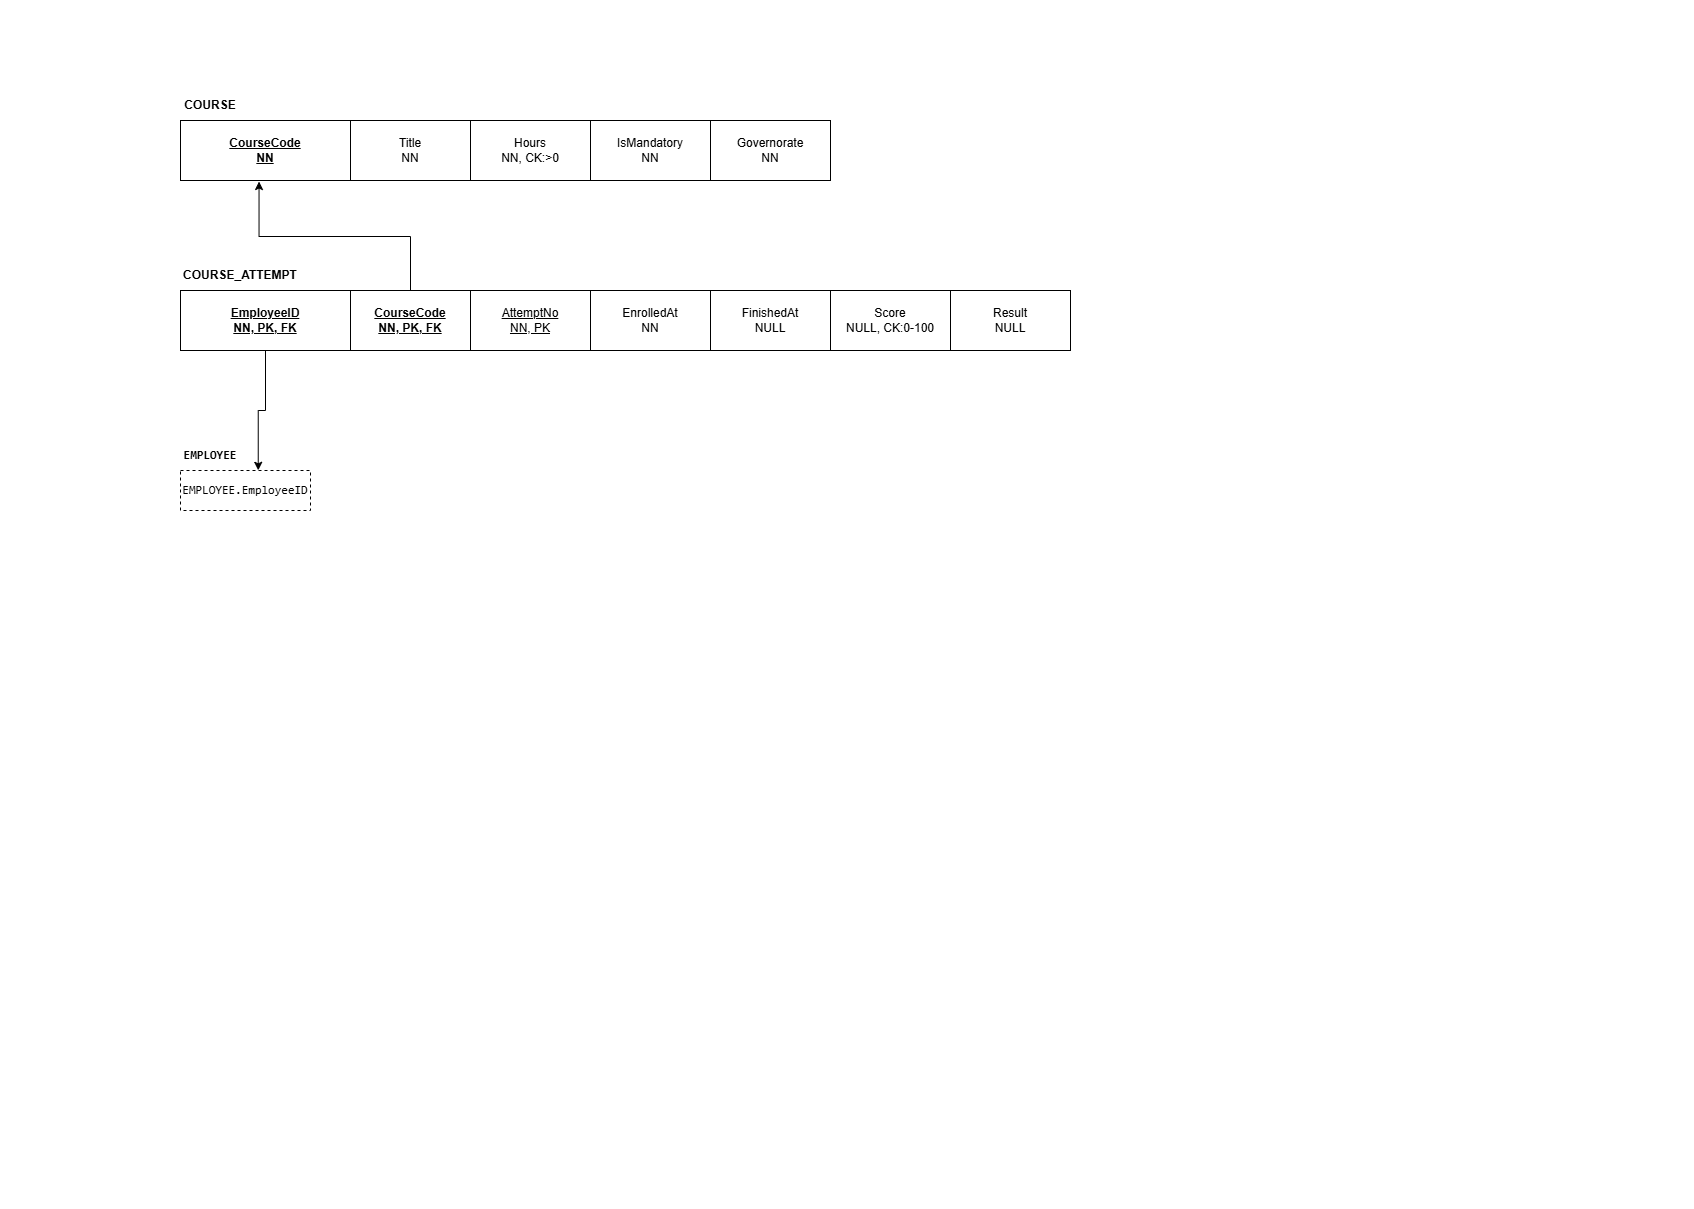

The diagram above was exported from draw.io. Its source (the exported page's mxGraphModel, read from the mxfile embedded in the PNG):
<mxGraphModel dx="975" dy="596" grid="1" gridSize="10" guides="1" tooltips="1" connect="1" arrows="1" fold="1" page="1" pageScale="1" pageWidth="827" pageHeight="1169" math="0" shadow="0">
  <root>
    <mxCell id="0" />
    <mxCell id="1" parent="0" />
    <mxCell id="DjmVa45cuLx1-mmFZmMj-1" parent="1" style="text;html=1;whiteSpace=wrap;strokeColor=none;fillColor=none;align=center;verticalAlign=middle;rounded=0;" value="&lt;strong&gt;COURSE&lt;/strong&gt;" vertex="1">
      <mxGeometry height="30" width="60" x="160" y="70" as="geometry" />
    </mxCell>
    <mxCell id="DjmVa45cuLx1-mmFZmMj-2" parent="1" style="rounded=0;whiteSpace=wrap;html=1;" value="&lt;div&gt;&lt;b&gt;&lt;u&gt;CourseCode&lt;/u&gt;&lt;/b&gt;&lt;/div&gt;&lt;div&gt;&lt;b&gt;&lt;u&gt;NN&lt;/u&gt;&lt;/b&gt;&lt;/div&gt;" vertex="1">
      <mxGeometry height="60" width="170" x="160" y="100" as="geometry" />
    </mxCell>
    <mxCell id="DjmVa45cuLx1-mmFZmMj-3" parent="1" style="rounded=0;whiteSpace=wrap;html=1;" value="&lt;div&gt;Title&lt;/div&gt;&lt;div&gt;NN&lt;/div&gt;" vertex="1">
      <mxGeometry height="60" width="120" x="330" y="100" as="geometry" />
    </mxCell>
    <mxCell id="DjmVa45cuLx1-mmFZmMj-7" parent="1" style="rounded=0;whiteSpace=wrap;html=1;" value="Governorate&lt;div&gt;NN&lt;/div&gt;" vertex="1">
      <mxGeometry height="60" width="120" x="690" y="100" as="geometry" />
    </mxCell>
    <mxCell id="DjmVa45cuLx1-mmFZmMj-8" parent="1" style="rounded=0;whiteSpace=wrap;html=1;" value="&lt;div&gt;Hours&lt;/div&gt;&lt;div&gt;NN, CK:&amp;gt;0&lt;/div&gt;" vertex="1">
      <mxGeometry height="60" width="120" x="450" y="100" as="geometry" />
    </mxCell>
    <mxCell id="DjmVa45cuLx1-mmFZmMj-9" parent="1" style="rounded=0;whiteSpace=wrap;html=1;" value="&lt;div&gt;IsMandatory&lt;/div&gt;&lt;div&gt;NN&lt;/div&gt;" vertex="1">
      <mxGeometry height="60" width="120" x="570" y="100" as="geometry" />
    </mxCell>
    <mxCell id="DjmVa45cuLx1-mmFZmMj-11" parent="1" style="text;html=1;whiteSpace=wrap;strokeColor=none;fillColor=none;align=center;verticalAlign=middle;rounded=0;" value="&lt;strong&gt;COURSE&lt;/strong&gt;&lt;strong&gt;_&lt;/strong&gt;&lt;strong&gt;ATTEMPT&lt;/strong&gt;" vertex="1">
      <mxGeometry height="30" width="60" x="190" y="240" as="geometry" />
    </mxCell>
    <mxCell id="DjmVa45cuLx1-mmFZmMj-12" parent="1" style="rounded=0;whiteSpace=wrap;html=1;" value="&lt;div&gt;&lt;b&gt;&lt;u&gt;EmployeeID&lt;/u&gt;&lt;/b&gt;&lt;/div&gt;&lt;div&gt;&lt;b&gt;&lt;u&gt;NN, PK, FK&lt;/u&gt;&lt;/b&gt;&lt;/div&gt;" vertex="1">
      <mxGeometry height="60" width="170" x="160" y="270" as="geometry" />
    </mxCell>
    <mxCell id="DjmVa45cuLx1-mmFZmMj-13" parent="1" style="rounded=0;whiteSpace=wrap;html=1;" value="&lt;div&gt;&lt;b&gt;&lt;u&gt;CourseCode&lt;/u&gt;&lt;/b&gt;&lt;/div&gt;&lt;div&gt;&lt;b&gt;&lt;u&gt;NN, PK, FK&lt;/u&gt;&lt;/b&gt;&lt;/div&gt;" vertex="1">
      <mxGeometry height="60" width="120" x="330" y="270" as="geometry" />
    </mxCell>
    <mxCell id="DjmVa45cuLx1-mmFZmMj-14" parent="1" style="rounded=0;whiteSpace=wrap;html=1;" value="&lt;div&gt;FinishedAt&lt;/div&gt;&lt;div&gt;NULL&lt;/div&gt;" vertex="1">
      <mxGeometry height="60" width="120" x="690" y="270" as="geometry" />
    </mxCell>
    <mxCell id="DjmVa45cuLx1-mmFZmMj-15" parent="1" style="rounded=0;whiteSpace=wrap;html=1;" value="&lt;div&gt;&lt;u&gt;AttemptNo&lt;/u&gt;&lt;/div&gt;&lt;div&gt;&lt;u&gt;NN, PK&lt;/u&gt;&lt;/div&gt;" vertex="1">
      <mxGeometry height="60" width="120" x="450" y="270" as="geometry" />
    </mxCell>
    <mxCell id="DjmVa45cuLx1-mmFZmMj-16" parent="1" style="rounded=0;whiteSpace=wrap;html=1;" value="&lt;div&gt;EnrolledAt&lt;/div&gt;&lt;div&gt;NN&lt;/div&gt;" vertex="1">
      <mxGeometry height="60" width="120" x="570" y="270" as="geometry" />
    </mxCell>
    <mxCell id="DjmVa45cuLx1-mmFZmMj-17" parent="1" style="rounded=0;whiteSpace=wrap;html=1;" value="&lt;div&gt;Score&lt;/div&gt;&lt;div&gt;NULL, CK:0-100&lt;/div&gt;" vertex="1">
      <mxGeometry height="60" width="120" x="810" y="270" as="geometry" />
    </mxCell>
    <mxCell id="DjmVa45cuLx1-mmFZmMj-18" parent="1" style="rounded=0;whiteSpace=wrap;html=1;" value="&lt;div&gt;Result&lt;/div&gt;&lt;div&gt;NULL&lt;/div&gt;" vertex="1">
      <mxGeometry height="60" width="120" x="930" y="270" as="geometry" />
    </mxCell>
    <mxCell id="O2BB8BfqzHBMu2WqvwXC-1" parent="1" style="whiteSpace=wrap;html=1;align=center;dashed=1;" value="&lt;div&gt;&lt;pre dir=&quot;ltr&quot;&gt;&lt;code&gt;EMPLOYEE.EmployeeID&lt;/code&gt;&lt;/pre&gt;&lt;/div&gt;&lt;p&gt;&lt;/p&gt;" vertex="1">
      <mxGeometry height="40" width="130" x="160" y="450" as="geometry" />
    </mxCell>
    <mxCell id="O2BB8BfqzHBMu2WqvwXC-2" parent="1" style="text;html=1;whiteSpace=wrap;strokeColor=none;fillColor=none;align=center;verticalAlign=middle;rounded=0;" value="&lt;div&gt;&lt;pre dir=&quot;ltr&quot;&gt;&lt;code&gt;&lt;b&gt;EMPLOYEE&lt;/b&gt;&lt;/code&gt;&lt;/pre&gt;&lt;/div&gt;&lt;p&gt;&lt;/p&gt;" vertex="1">
      <mxGeometry height="30" width="60" x="160" y="420" as="geometry" />
    </mxCell>
    <mxCell id="O2BB8BfqzHBMu2WqvwXC-3" edge="1" parent="1" source="DjmVa45cuLx1-mmFZmMj-12" style="edgeStyle=elbowEdgeStyle;rounded=0;orthogonalLoop=1;jettySize=auto;elbow=vertical;html=1;exitX=0.5;exitY=1;exitDx=0;exitDy=0;entryX=0.598;entryY=-0.005;entryDx=0;entryDy=0;entryPerimeter=0;defaultLabelBackgroundColor=page;labelPadding=0 4;" target="O2BB8BfqzHBMu2WqvwXC-1">
      <mxGeometry relative="1" as="geometry" />
    </mxCell>
    <mxCell id="O2BB8BfqzHBMu2WqvwXC-4" edge="1" parent="1" source="DjmVa45cuLx1-mmFZmMj-13" style="edgeStyle=elbowEdgeStyle;rounded=0;orthogonalLoop=1;jettySize=auto;elbow=vertical;html=1;entryX=0.462;entryY=1.017;entryDx=0;entryDy=0;entryPerimeter=0;defaultLabelBackgroundColor=page;labelPadding=0 4;" target="DjmVa45cuLx1-mmFZmMj-2">
      <mxGeometry relative="1" as="geometry" />
    </mxCell>
  </root>
</mxGraphModel>